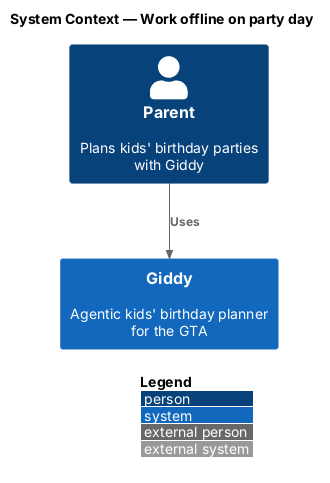

The diagram above was rendered by PlantUML. Its source (embedded in the PNG):
@startuml
!include <C4/C4_Context>
LAYOUT_WITH_LEGEND()
title System Context — Work offline on party day

Person(parent, "Parent", "Plans kids' birthday parties with Giddy")
System(giddy, "Giddy", "Agentic kids' birthday planner for the GTA")

Rel(parent, giddy, "Uses")
@enduml